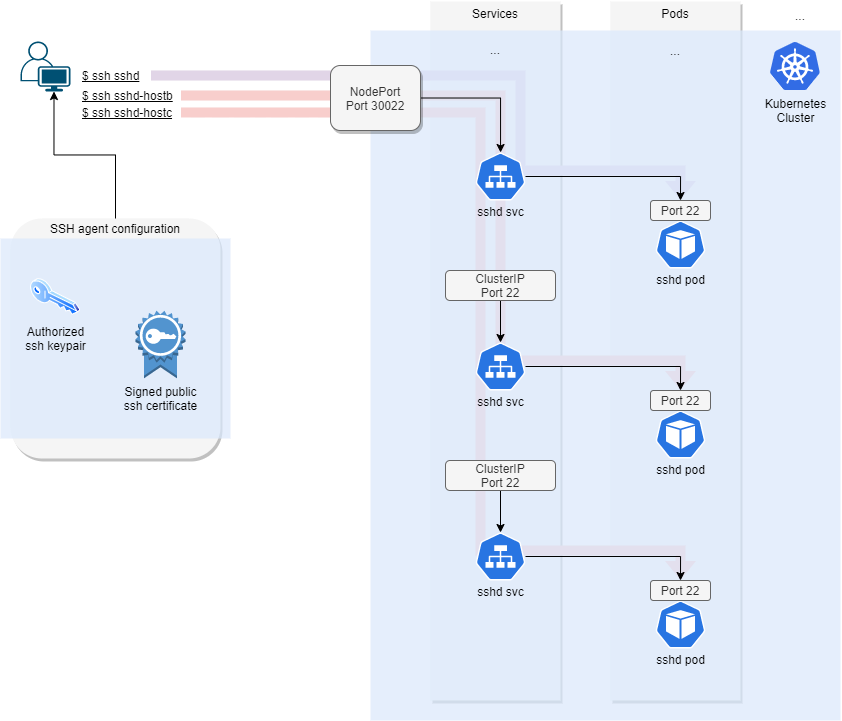

The diagram above was exported from draw.io. Its source (the exported page's mxGraphModel, read from the mxfile embedded in the PNG):
<mxGraphModel dx="2105" dy="948" grid="1" gridSize="10" guides="1" tooltips="1" connect="1" arrows="1" fold="1" page="1" pageScale="1" pageWidth="827" pageHeight="1169" math="0" shadow="0">
  <root>
    <mxCell id="0" />
    <mxCell id="1" parent="0" />
    <mxCell id="5iPeD_3kVDsdd0xJG4aA-66" value="" style="group;fontStyle=0" vertex="1" connectable="0" parent="1">
      <mxGeometry x="-90" y="70.96" width="310" height="699.04" as="geometry" />
    </mxCell>
    <mxCell id="5iPeD_3kVDsdd0xJG4aA-6" value="" style="rounded=0;whiteSpace=wrap;html=1;shadow=1;labelBackgroundColor=none;sketch=0;strokeWidth=1;fillColor=#f5f5f5;align=center;strokeColor=none;fontColor=#333333;" vertex="1" parent="5iPeD_3kVDsdd0xJG4aA-66">
      <mxGeometry width="130" height="699.04" as="geometry" />
    </mxCell>
    <mxCell id="5iPeD_3kVDsdd0xJG4aA-7" value="Services" style="text;html=1;strokeColor=none;fillColor=none;align=center;verticalAlign=middle;whiteSpace=wrap;rounded=0;shadow=1;labelBackgroundColor=none;sketch=0;opacity=50;" vertex="1" parent="5iPeD_3kVDsdd0xJG4aA-66">
      <mxGeometry x="35" width="60" height="24.49105823269162" as="geometry" />
    </mxCell>
    <mxCell id="5iPeD_3kVDsdd0xJG4aA-64" value="" style="rounded=0;whiteSpace=wrap;html=1;shadow=1;labelBackgroundColor=none;sketch=0;strokeWidth=1;fillColor=#f5f5f5;align=center;strokeColor=none;fontColor=#333333;" vertex="1" parent="5iPeD_3kVDsdd0xJG4aA-66">
      <mxGeometry x="180" width="130" height="699.04" as="geometry" />
    </mxCell>
    <mxCell id="5iPeD_3kVDsdd0xJG4aA-63" value="Pods" style="text;html=1;strokeColor=none;fillColor=none;align=center;verticalAlign=middle;whiteSpace=wrap;rounded=0;shadow=1;labelBackgroundColor=none;sketch=0;opacity=50;" vertex="1" parent="5iPeD_3kVDsdd0xJG4aA-66">
      <mxGeometry x="215" width="60" height="24.49105823269162" as="geometry" />
    </mxCell>
    <mxCell id="5iPeD_3kVDsdd0xJG4aA-102" style="rounded=0;sketch=0;orthogonalLoop=1;jettySize=auto;html=1;fontColor=default;strokeWidth=1;shape=flexArrow;fillColor=#e1d5e7;strokeColor=none;" edge="1" parent="1" source="5iPeD_3kVDsdd0xJG4aA-93" target="5iPeD_3kVDsdd0xJG4aA-59">
      <mxGeometry relative="1" as="geometry">
        <Array as="points">
          <mxPoint y="145" />
          <mxPoint y="240" />
          <mxPoint x="160" y="240" />
        </Array>
      </mxGeometry>
    </mxCell>
    <mxCell id="5iPeD_3kVDsdd0xJG4aA-103" style="edgeStyle=none;shape=flexArrow;rounded=0;sketch=0;orthogonalLoop=1;jettySize=auto;html=1;entryX=0.5;entryY=0;entryDx=0;entryDy=0;fontColor=default;strokeWidth=1;fillColor=#f8cecc;strokeColor=none;" edge="1" parent="1" source="5iPeD_3kVDsdd0xJG4aA-94" target="5iPeD_3kVDsdd0xJG4aA-70">
      <mxGeometry relative="1" as="geometry">
        <Array as="points">
          <mxPoint x="-20" y="165" />
          <mxPoint x="-20" y="430" />
          <mxPoint x="160" y="430" />
        </Array>
      </mxGeometry>
    </mxCell>
    <mxCell id="5iPeD_3kVDsdd0xJG4aA-104" style="edgeStyle=none;shape=flexArrow;rounded=0;sketch=0;orthogonalLoop=1;jettySize=auto;html=1;fontColor=default;strokeWidth=1;fillColor=#f8cecc;strokeColor=none;" edge="1" parent="1" source="5iPeD_3kVDsdd0xJG4aA-95">
      <mxGeometry relative="1" as="geometry">
        <mxPoint x="160" y="650" as="targetPoint" />
        <Array as="points">
          <mxPoint x="-40" y="182" />
          <mxPoint x="-40" y="620" />
          <mxPoint x="160" y="620" />
        </Array>
      </mxGeometry>
    </mxCell>
    <mxCell id="5iPeD_3kVDsdd0xJG4aA-11" value="" style="rounded=0;whiteSpace=wrap;html=1;fontStyle=1;fillColor=#dae8fc;strokeColor=none;opacity=70;" vertex="1" parent="1">
      <mxGeometry x="-150" y="100" width="470" height="690" as="geometry" />
    </mxCell>
    <mxCell id="5iPeD_3kVDsdd0xJG4aA-46" value="&lt;br&gt;&lt;br&gt;&lt;br&gt;&lt;br&gt;&lt;br&gt;sshd pod" style="sketch=0;html=1;dashed=0;whitespace=wrap;fillColor=#2875E2;strokeColor=#ffffff;points=[[0.005,0.63,0],[0.1,0.2,0],[0.9,0.2,0],[0.5,0,0],[0.995,0.63,0],[0.72,0.99,0],[0.5,1,0],[0.28,0.99,0]];shape=mxgraph.kubernetes.icon;prIcon=pod" vertex="1" parent="1">
      <mxGeometry x="135" y="290" width="50" height="48" as="geometry" />
    </mxCell>
    <mxCell id="5iPeD_3kVDsdd0xJG4aA-47" value="Kubernetes&lt;br&gt;Cluster" style="sketch=0;aspect=fixed;html=1;points=[];align=center;image;fontSize=12;image=img/lib/mscae/Kubernetes.svg;labelBackgroundColor=none;labelBorderColor=none;imageBackground=none;imageBorder=none;" vertex="1" parent="1">
      <mxGeometry x="250" y="112" width="50" height="48" as="geometry" />
    </mxCell>
    <mxCell id="5iPeD_3kVDsdd0xJG4aA-56" style="edgeStyle=orthogonalEdgeStyle;rounded=0;jumpStyle=arc;orthogonalLoop=1;jettySize=auto;html=1;entryX=0.5;entryY=0;entryDx=0;entryDy=0;strokeWidth=1;" edge="1" parent="1" source="5iPeD_3kVDsdd0xJG4aA-58" target="5iPeD_3kVDsdd0xJG4aA-59">
      <mxGeometry relative="1" as="geometry" />
    </mxCell>
    <mxCell id="5iPeD_3kVDsdd0xJG4aA-58" value="&lt;br&gt;&lt;br&gt;&lt;br&gt;&lt;br&gt;&lt;br&gt;sshd svc" style="sketch=0;html=1;dashed=0;whitespace=wrap;fillColor=#2875E2;strokeColor=#ffffff;points=[[0.005,0.63,0],[0.1,0.2,0],[0.9,0.2,0],[0.5,0,0],[0.995,0.63,0],[0.72,0.99,0],[0.5,1,0],[0.28,0.99,0]];shape=mxgraph.kubernetes.icon;prIcon=svc" vertex="1" parent="1">
      <mxGeometry x="-45" y="222" width="50" height="48" as="geometry" />
    </mxCell>
    <mxCell id="5iPeD_3kVDsdd0xJG4aA-59" value="Port 22" style="rounded=1;whiteSpace=wrap;html=1;strokeWidth=0;shadow=0;fillColor=#f5f5f5;strokeColor=#666666;fontColor=#333333;" vertex="1" parent="1">
      <mxGeometry x="130" y="270" width="60" height="20" as="geometry" />
    </mxCell>
    <mxCell id="5iPeD_3kVDsdd0xJG4aA-60" style="edgeStyle=orthogonalEdgeStyle;rounded=0;jumpStyle=arc;orthogonalLoop=1;jettySize=auto;html=1;strokeWidth=1;exitX=1;exitY=0.5;exitDx=0;exitDy=0;" edge="1" parent="1" source="5iPeD_3kVDsdd0xJG4aA-61" target="5iPeD_3kVDsdd0xJG4aA-58">
      <mxGeometry relative="1" as="geometry">
        <mxPoint x="-160" y="220" as="sourcePoint" />
      </mxGeometry>
    </mxCell>
    <mxCell id="5iPeD_3kVDsdd0xJG4aA-61" value="NodePort&lt;br&gt;Port 30022" style="rounded=1;whiteSpace=wrap;html=1;strokeWidth=0;shadow=1;fillColor=#f5f5f5;strokeColor=#666666;fontColor=#333333;" vertex="1" parent="1">
      <mxGeometry x="-190" y="135" width="90" height="65" as="geometry" />
    </mxCell>
    <mxCell id="5iPeD_3kVDsdd0xJG4aA-67" value="&lt;br&gt;&lt;br&gt;&lt;br&gt;&lt;br&gt;&lt;br&gt;sshd pod" style="sketch=0;html=1;dashed=0;whitespace=wrap;fillColor=#2875E2;strokeColor=#ffffff;points=[[0.005,0.63,0],[0.1,0.2,0],[0.9,0.2,0],[0.5,0,0],[0.995,0.63,0],[0.72,0.99,0],[0.5,1,0],[0.28,0.99,0]];shape=mxgraph.kubernetes.icon;prIcon=pod" vertex="1" parent="1">
      <mxGeometry x="135" y="480" width="50" height="48" as="geometry" />
    </mxCell>
    <mxCell id="5iPeD_3kVDsdd0xJG4aA-68" style="edgeStyle=orthogonalEdgeStyle;rounded=0;jumpStyle=arc;orthogonalLoop=1;jettySize=auto;html=1;entryX=0.5;entryY=0;entryDx=0;entryDy=0;strokeWidth=1;" edge="1" source="5iPeD_3kVDsdd0xJG4aA-69" target="5iPeD_3kVDsdd0xJG4aA-70" parent="1">
      <mxGeometry relative="1" as="geometry" />
    </mxCell>
    <mxCell id="5iPeD_3kVDsdd0xJG4aA-69" value="&lt;br&gt;&lt;br&gt;&lt;br&gt;&lt;br&gt;&lt;br&gt;sshd svc" style="sketch=0;html=1;dashed=0;whitespace=wrap;fillColor=#2875E2;strokeColor=#ffffff;points=[[0.005,0.63,0],[0.1,0.2,0],[0.9,0.2,0],[0.5,0,0],[0.995,0.63,0],[0.72,0.99,0],[0.5,1,0],[0.28,0.99,0]];shape=mxgraph.kubernetes.icon;prIcon=svc" vertex="1" parent="1">
      <mxGeometry x="-45" y="412" width="50" height="48" as="geometry" />
    </mxCell>
    <mxCell id="5iPeD_3kVDsdd0xJG4aA-70" value="Port 22" style="rounded=1;whiteSpace=wrap;html=1;strokeWidth=0;shadow=0;fillColor=#f5f5f5;strokeColor=#666666;fontColor=#333333;" vertex="1" parent="1">
      <mxGeometry x="130" y="460" width="60" height="20" as="geometry" />
    </mxCell>
    <mxCell id="5iPeD_3kVDsdd0xJG4aA-71" style="edgeStyle=orthogonalEdgeStyle;rounded=0;jumpStyle=arc;orthogonalLoop=1;jettySize=auto;html=1;strokeWidth=1;" edge="1" source="5iPeD_3kVDsdd0xJG4aA-72" target="5iPeD_3kVDsdd0xJG4aA-69" parent="1">
      <mxGeometry relative="1" as="geometry" />
    </mxCell>
    <mxCell id="5iPeD_3kVDsdd0xJG4aA-72" value="ClusterIP&lt;br&gt;Port 22" style="rounded=1;whiteSpace=wrap;html=1;strokeWidth=0;shadow=0;fillColor=#f5f5f5;strokeColor=#666666;fontColor=#333333;" vertex="1" parent="1">
      <mxGeometry x="-75" y="340" width="110" height="30" as="geometry" />
    </mxCell>
    <mxCell id="5iPeD_3kVDsdd0xJG4aA-79" value="&lt;br&gt;&lt;br&gt;&lt;br&gt;&lt;br&gt;&lt;br&gt;sshd pod" style="sketch=0;html=1;dashed=0;whitespace=wrap;fillColor=#2875E2;strokeColor=#ffffff;points=[[0.005,0.63,0],[0.1,0.2,0],[0.9,0.2,0],[0.5,0,0],[0.995,0.63,0],[0.72,0.99,0],[0.5,1,0],[0.28,0.99,0]];shape=mxgraph.kubernetes.icon;prIcon=pod" vertex="1" parent="1">
      <mxGeometry x="135" y="670" width="50" height="48" as="geometry" />
    </mxCell>
    <mxCell id="5iPeD_3kVDsdd0xJG4aA-80" style="edgeStyle=orthogonalEdgeStyle;rounded=0;jumpStyle=arc;orthogonalLoop=1;jettySize=auto;html=1;entryX=0.5;entryY=0;entryDx=0;entryDy=0;strokeWidth=1;" edge="1" source="5iPeD_3kVDsdd0xJG4aA-81" target="5iPeD_3kVDsdd0xJG4aA-82" parent="1">
      <mxGeometry relative="1" as="geometry" />
    </mxCell>
    <mxCell id="5iPeD_3kVDsdd0xJG4aA-81" value="&lt;br&gt;&lt;br&gt;&lt;br&gt;&lt;br&gt;&lt;br&gt;sshd svc" style="sketch=0;html=1;dashed=0;whitespace=wrap;fillColor=#2875E2;strokeColor=#ffffff;points=[[0.005,0.63,0],[0.1,0.2,0],[0.9,0.2,0],[0.5,0,0],[0.995,0.63,0],[0.72,0.99,0],[0.5,1,0],[0.28,0.99,0]];shape=mxgraph.kubernetes.icon;prIcon=svc" vertex="1" parent="1">
      <mxGeometry x="-45" y="602" width="50" height="48" as="geometry" />
    </mxCell>
    <mxCell id="5iPeD_3kVDsdd0xJG4aA-82" value="Port 22" style="rounded=1;whiteSpace=wrap;html=1;strokeWidth=0;shadow=0;fillColor=#f5f5f5;strokeColor=#666666;fontColor=#333333;" vertex="1" parent="1">
      <mxGeometry x="130" y="650" width="60" height="20" as="geometry" />
    </mxCell>
    <mxCell id="5iPeD_3kVDsdd0xJG4aA-83" style="edgeStyle=orthogonalEdgeStyle;rounded=0;jumpStyle=arc;orthogonalLoop=1;jettySize=auto;html=1;strokeWidth=1;" edge="1" source="5iPeD_3kVDsdd0xJG4aA-84" target="5iPeD_3kVDsdd0xJG4aA-81" parent="1">
      <mxGeometry relative="1" as="geometry" />
    </mxCell>
    <mxCell id="5iPeD_3kVDsdd0xJG4aA-84" value="ClusterIP&lt;br&gt;Port 22" style="rounded=1;whiteSpace=wrap;html=1;strokeWidth=0;shadow=0;fillColor=#f5f5f5;strokeColor=#666666;fontColor=#333333;" vertex="1" parent="1">
      <mxGeometry x="-75" y="530" width="110" height="30" as="geometry" />
    </mxCell>
    <mxCell id="5iPeD_3kVDsdd0xJG4aA-86" value="" style="points=[[0.35,0,0],[0.98,0.51,0],[1,0.71,0],[0.67,1,0],[0,0.795,0],[0,0.65,0]];verticalLabelPosition=bottom;sketch=0;html=1;verticalAlign=top;aspect=fixed;align=center;pointerEvents=1;shape=mxgraph.cisco19.user;fillColor=#005073;strokeColor=none;" vertex="1" parent="1">
      <mxGeometry x="-500" y="111" width="50" height="50" as="geometry" />
    </mxCell>
    <mxCell id="5iPeD_3kVDsdd0xJG4aA-87" value="" style="rounded=1;whiteSpace=wrap;html=1;fillColor=#f5f5f5;strokeColor=none;fontColor=#333333;shadow=1;" vertex="1" parent="1">
      <mxGeometry x="-510" y="288" width="210" height="240" as="geometry" />
    </mxCell>
    <mxCell id="5iPeD_3kVDsdd0xJG4aA-91" value="" style="rounded=0;whiteSpace=wrap;html=1;fillColor=#dae8fc;strokeColor=none;opacity=70;" vertex="1" parent="1">
      <mxGeometry x="-520" y="308" width="230" height="200" as="geometry" />
    </mxCell>
    <mxCell id="5iPeD_3kVDsdd0xJG4aA-89" value="Signed public&lt;br&gt;ssh certificate" style="outlineConnect=0;dashed=0;verticalLabelPosition=bottom;verticalAlign=top;align=center;html=1;shape=mxgraph.aws3.certificate;fillColor=#5294CF;gradientColor=none;fontColor=default;labelBackgroundColor=none;" vertex="1" parent="1">
      <mxGeometry x="-385" y="380.13" width="49.92" height="67.75" as="geometry" />
    </mxCell>
    <mxCell id="5iPeD_3kVDsdd0xJG4aA-90" value="Authorized&lt;br&gt;ssh keypair" style="aspect=fixed;perimeter=ellipsePerimeter;html=1;align=center;shadow=0;dashed=0;spacingTop=3;image;image=img/lib/active_directory/key.svg;fontColor=default;labelBackgroundColor=none;" vertex="1" parent="1">
      <mxGeometry x="-490" y="348" width="50" height="37" as="geometry" />
    </mxCell>
    <mxCell id="5iPeD_3kVDsdd0xJG4aA-100" style="edgeStyle=orthogonalEdgeStyle;rounded=0;orthogonalLoop=1;jettySize=auto;html=1;entryX=0.67;entryY=1;entryDx=0;entryDy=0;entryPerimeter=0;fontColor=default;strokeWidth=1;" edge="1" parent="1" source="5iPeD_3kVDsdd0xJG4aA-92" target="5iPeD_3kVDsdd0xJG4aA-86">
      <mxGeometry relative="1" as="geometry" />
    </mxCell>
    <mxCell id="5iPeD_3kVDsdd0xJG4aA-92" value="SSH agent configuration" style="text;html=1;strokeColor=none;fillColor=none;align=center;verticalAlign=middle;whiteSpace=wrap;rounded=0;shadow=1;" vertex="1" parent="1">
      <mxGeometry x="-510" y="288" width="210" height="20" as="geometry" />
    </mxCell>
    <mxCell id="5iPeD_3kVDsdd0xJG4aA-93" value="$ ssh sshd" style="text;html=1;strokeColor=none;fillColor=none;align=left;verticalAlign=middle;whiteSpace=wrap;rounded=0;shadow=1;labelBackgroundColor=none;fontColor=default;opacity=70;fontStyle=4" vertex="1" parent="1">
      <mxGeometry x="-440" y="135" width="70" height="20" as="geometry" />
    </mxCell>
    <mxCell id="5iPeD_3kVDsdd0xJG4aA-94" value="$ ssh sshd-hostb" style="text;html=1;strokeColor=none;fillColor=none;align=left;verticalAlign=middle;whiteSpace=wrap;rounded=0;shadow=1;labelBackgroundColor=none;fontColor=default;opacity=70;fontStyle=4" vertex="1" parent="1">
      <mxGeometry x="-440" y="155" width="100" height="20" as="geometry" />
    </mxCell>
    <mxCell id="5iPeD_3kVDsdd0xJG4aA-95" value="$ ssh sshd-hostc" style="text;html=1;strokeColor=none;fillColor=none;align=left;verticalAlign=middle;whiteSpace=wrap;rounded=0;shadow=1;labelBackgroundColor=none;fontColor=default;opacity=70;fontStyle=4" vertex="1" parent="1">
      <mxGeometry x="-440" y="172" width="100" height="20" as="geometry" />
    </mxCell>
    <mxCell id="5iPeD_3kVDsdd0xJG4aA-106" value="..." style="text;html=1;strokeColor=none;fillColor=none;align=center;verticalAlign=middle;whiteSpace=wrap;rounded=0;shadow=1;labelBackgroundColor=none;fontColor=default;opacity=70;" vertex="1" parent="1">
      <mxGeometry x="-55" y="104" width="60" height="30" as="geometry" />
    </mxCell>
    <mxCell id="5iPeD_3kVDsdd0xJG4aA-107" value="..." style="text;html=1;strokeColor=none;fillColor=none;align=center;verticalAlign=middle;whiteSpace=wrap;rounded=0;shadow=1;labelBackgroundColor=none;fontColor=default;opacity=70;" vertex="1" parent="1">
      <mxGeometry x="125" y="105" width="60" height="30" as="geometry" />
    </mxCell>
    <mxCell id="5iPeD_3kVDsdd0xJG4aA-108" value="..." style="text;html=1;strokeColor=none;fillColor=none;align=center;verticalAlign=middle;whiteSpace=wrap;rounded=0;shadow=1;labelBackgroundColor=none;fontColor=default;opacity=70;" vertex="1" parent="1">
      <mxGeometry x="250" y="70" width="60" height="30" as="geometry" />
    </mxCell>
  </root>
</mxGraphModel>